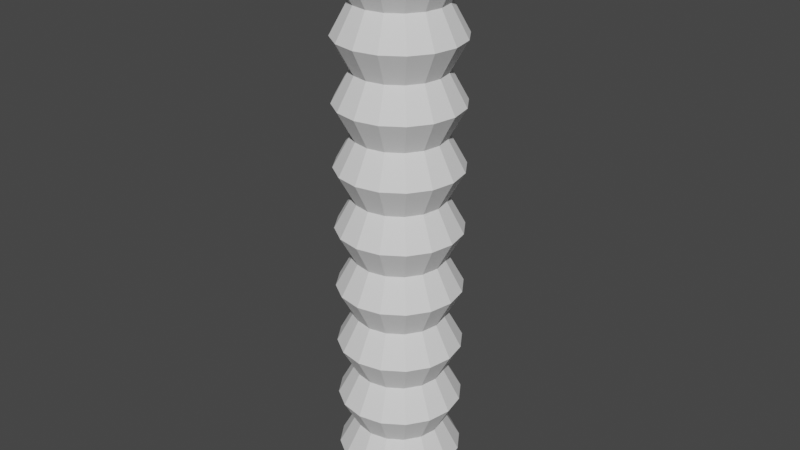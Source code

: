 # Source: piping_fuel.blend  (saved by Blender 3.1.7; exported with 4.5.12 LTS)
import bpy
from mathutils import Matrix  # noqa: F401  (used for matrix-valued properties, if any)

bpy.ops.wm.read_factory_settings(use_empty=True)
scene = bpy.context.scene
scene.name = 'Scene'

# ---- collections
col_collection = bpy.data.collections.new('Collection'); scene.collection.children.link(col_collection)

# ---- world
world_world = bpy.data.worlds.new('World'); scene.world = world_world
world_world.use_nodes = True; world_world.node_tree.nodes.clear()
_N = world_world.node_tree.nodes; _L = world_world.node_tree.links
n0 = _N.new('ShaderNodeOutputWorld'); n0.name = 'World Output'; n0.location = (300, 300)
n1 = _N.new('ShaderNodeBackground'); n1.name = 'Background'; n1.location = (10, 300)
n1.inputs[0].default_value = (0.05088, 0.05088, 0.05088, 1.0)
_L.new(n1.outputs[0], n0.inputs[0])
n0.is_active_output = True
world_world.color = (0.05088, 0.05088, 0.05088)
world_world.use_sun_shadow = False
world_world.sun_shadow_jitter_overblur = 0.0

# ---- meshes
me_cylinder = bpy.data.meshes.new('Cylinder')
me_cylinder.from_pydata([(0.0, 1.0, -5.0), (0.0, 1.0, 5.0), (0.3827, 0.9239, -5.0), (0.3827, 0.9239, 5.0), (0.7071, 0.7071, -5.0), (0.7071, 0.7071, 5.0), (0.9239, 0.3827, -5.0), (0.9239, 0.3827, 5.0), (1.0, -4.371e-08, -5.0), (1.0, -4.371e-08, 5.0), (0.9239, -0.3827, -5.0), (0.9239, -0.3827, 5.0), (0.7071, -0.7071, -5.0), (0.7071, -0.7071, 5.0), (0.3827, -0.9239, -5.0), (0.3827, -0.9239, 5.0), (-8.742e-08, -1.0, -5.0), (-8.742e-08, -1.0, 5.0), (-0.3827, -0.9239, -5.0), (-0.3827, -0.9239, 5.0), (-0.7071, -0.7071, -5.0), (-0.7071, -0.7071, 5.0), (-0.9239, -0.3827, -5.0), (-0.9239, -0.3827, 5.0), (-1.0, 1.192e-08, -5.0), (-1.0, 1.192e-08, 5.0), (-0.9239, 0.3827, -5.0), (-0.9239, 0.3827, 5.0), (-0.7071, 0.7071, -5.0), (-0.7071, 0.7071, 5.0), (-0.3827, 0.9239, -5.0), (-0.3827, 0.9239, 5.0), (4.272e-08, 0.7281, -4.5), (0.0, 1.0, -4.0), (4.272e-08, 0.7281, -3.5), (0.0, 1.0, -3.0), (4.272e-08, 0.7281, -2.5), (0.0, 1.0, -2.0), (4.272e-08, 0.7281, -1.5), (0.0, 1.0, -1.0), (4.272e-08, 0.7281, -0.5), (0.0, 1.0, 0.0), (4.272e-08, 0.7281, 0.5), (0.0, 1.0, 1.0), (4.272e-08, 0.7281, 1.5), (0.0, 1.0, 2.0), (4.272e-08, 0.7281, 2.5), (0.0, 1.0, 3.0), (4.272e-08, 0.7281, 3.5), (0.0, 1.0, 4.0), (4.272e-08, 0.7281, 4.5), (0.2786, 0.6727, 4.5), (0.3827, 0.9239, 4.0), (0.2786, 0.6727, 3.5), (0.3827, 0.9239, 3.0), (0.2786, 0.6727, 2.5), (0.3827, 0.9239, 2.0), (0.2786, 0.6727, 1.5), (0.3827, 0.9239, 1.0), (0.2786, 0.6727, 0.5), (0.3827, 0.9239, 0.0), (0.2786, 0.6727, -0.5), (0.3827, 0.9239, -1.0), (0.2786, 0.6727, -1.5), (0.3827, 0.9239, -2.0), (0.2786, 0.6727, -2.5), (0.3827, 0.9239, -3.0), (0.2786, 0.6727, -3.5), (0.3827, 0.9239, -4.0), (0.2786, 0.6727, -4.5), (0.5149, 0.5149, 4.5), (0.7071, 0.7071, 4.0), (0.5149, 0.5149, 3.5), (0.7071, 0.7071, 3.0), (0.5149, 0.5149, 2.5), (0.7071, 0.7071, 2.0), (0.5149, 0.5149, 1.5), (0.7071, 0.7071, 1.0), (0.5149, 0.5149, 0.5), (0.7071, 0.7071, 0.0), (0.5149, 0.5149, -0.5), (0.7071, 0.7071, -1.0), (0.5149, 0.5149, -1.5), (0.7071, 0.7071, -2.0), (0.5149, 0.5149, -2.5), (0.7071, 0.7071, -3.0), (0.5149, 0.5149, -3.5), (0.7071, 0.7071, -4.0), (0.5149, 0.5149, -4.5), (0.6727, 0.2786, 4.5), (0.9239, 0.3827, 4.0), (0.6727, 0.2786, 3.5), (0.9239, 0.3827, 3.0), (0.6727, 0.2786, 2.5), (0.9239, 0.3827, 2.0), (0.6727, 0.2786, 1.5), (0.9239, 0.3827, 1.0), (0.6727, 0.2786, 0.5), (0.9239, 0.3827, 0.0), (0.6727, 0.2786, -0.5), (0.9239, 0.3827, -1.0), (0.6727, 0.2786, -1.5), (0.9239, 0.3827, -2.0), (0.6727, 0.2786, -2.5), (0.9239, 0.3827, -3.0), (0.6727, 0.2786, -3.5), (0.9239, 0.3827, -4.0), (0.6727, 0.2786, -4.5), (0.7281, -1.475e-08, 4.5), (1.0, -4.371e-08, 4.0), (0.7281, -1.475e-08, 3.5), (1.0, -4.371e-08, 3.0), (0.7281, -1.475e-08, 2.5), (1.0, -4.371e-08, 2.0), (0.7281, -1.475e-08, 1.5), (1.0, -4.371e-08, 1.0), (0.7281, -1.475e-08, 0.5), (1.0, -4.371e-08, 0.0), (0.7281, -1.475e-08, -0.5), (1.0, -4.371e-08, -1.0), (0.7281, -1.475e-08, -1.5), (1.0, -4.371e-08, -2.0), (0.7281, -1.475e-08, -2.5), (1.0, -4.371e-08, -3.0), (0.7281, -1.475e-08, -3.5), (1.0, -4.371e-08, -4.0), (0.7281, -1.475e-08, -4.5), (0.6727, -0.2786, 4.5), (0.9239, -0.3827, 4.0), (0.6727, -0.2786, 3.5), (0.9239, -0.3827, 3.0), (0.6727, -0.2786, 2.5), (0.9239, -0.3827, 2.0), (0.6727, -0.2786, 1.5), (0.9239, -0.3827, 1.0), (0.6727, -0.2786, 0.5), (0.9239, -0.3827, 0.0), (0.6727, -0.2786, -0.5), (0.9239, -0.3827, -1.0), (0.6727, -0.2786, -1.5), (0.9239, -0.3827, -2.0), (0.6727, -0.2786, -2.5), (0.9239, -0.3827, -3.0), (0.6727, -0.2786, -3.5), (0.9239, -0.3827, -4.0), (0.6727, -0.2786, -4.5), (0.5149, -0.5149, 4.5), (0.7071, -0.7071, 4.0), (0.5149, -0.5149, 3.5), (0.7071, -0.7071, 3.0), (0.5149, -0.5149, 2.5), (0.7071, -0.7071, 2.0), (0.5149, -0.5149, 1.5), (0.7071, -0.7071, 1.0), (0.5149, -0.5149, 0.5), (0.7071, -0.7071, 0.0), (0.5149, -0.5149, -0.5), (0.7071, -0.7071, -1.0), (0.5149, -0.5149, -1.5), (0.7071, -0.7071, -2.0), (0.5149, -0.5149, -2.5), (0.7071, -0.7071, -3.0), (0.5149, -0.5149, -3.5), (0.7071, -0.7071, -4.0), (0.5149, -0.5149, -4.5), (0.2786, -0.6727, 4.5), (0.3827, -0.9239, 4.0), (0.2786, -0.6727, 3.5), (0.3827, -0.9239, 3.0), (0.2786, -0.6727, 2.5), (0.3827, -0.9239, 2.0), (0.2786, -0.6727, 1.5), (0.3827, -0.9239, 1.0), (0.2786, -0.6727, 0.5), (0.3827, -0.9239, 0.0), (0.2786, -0.6727, -0.5), (0.3827, -0.9239, -1.0), (0.2786, -0.6727, -1.5), (0.3827, -0.9239, -2.0), (0.2786, -0.6727, -2.5), (0.3827, -0.9239, -3.0), (0.2786, -0.6727, -3.5), (0.3827, -0.9239, -4.0), (0.2786, -0.6727, -4.5), (-2.093e-08, -0.7281, 4.5), (-8.742e-08, -1.0, 4.0), (-2.093e-08, -0.7281, 3.5), (-8.742e-08, -1.0, 3.0), (-2.093e-08, -0.7281, 2.5), (-8.742e-08, -1.0, 2.0), (-2.093e-08, -0.7281, 1.5), (-8.742e-08, -1.0, 1.0), (-2.093e-08, -0.7281, 0.5), (-8.742e-08, -1.0, 0.0), (-2.093e-08, -0.7281, -0.5), (-8.742e-08, -1.0, -1.0), (-2.093e-08, -0.7281, -1.5), (-8.742e-08, -1.0, -2.0), (-2.093e-08, -0.7281, -2.5), (-8.742e-08, -1.0, -3.0), (-2.093e-08, -0.7281, -3.5), (-8.742e-08, -1.0, -4.0), (-2.093e-08, -0.7281, -4.5), (-0.2786, -0.6727, 4.5), (-0.3827, -0.9239, 4.0), (-0.2786, -0.6727, 3.5), (-0.3827, -0.9239, 3.0), (-0.2786, -0.6727, 2.5), (-0.3827, -0.9239, 2.0), (-0.2786, -0.6727, 1.5), (-0.3827, -0.9239, 1.0), (-0.2786, -0.6727, 0.5), (-0.3827, -0.9239, 0.0), (-0.2786, -0.6727, -0.5), (-0.3827, -0.9239, -1.0), (-0.2786, -0.6727, -1.5), (-0.3827, -0.9239, -2.0), (-0.2786, -0.6727, -2.5), (-0.3827, -0.9239, -3.0), (-0.2786, -0.6727, -3.5), (-0.3827, -0.9239, -4.0), (-0.2786, -0.6727, -4.5), (-0.5149, -0.5149, 4.5), (-0.7071, -0.7071, 4.0), (-0.5149, -0.5149, 3.5), (-0.7071, -0.7071, 3.0), (-0.5149, -0.5149, 2.5), (-0.7071, -0.7071, 2.0), (-0.5149, -0.5149, 1.5), (-0.7071, -0.7071, 1.0), (-0.5149, -0.5149, 0.5), (-0.7071, -0.7071, 0.0), (-0.5149, -0.5149, -0.5), (-0.7071, -0.7071, -1.0), (-0.5149, -0.5149, -1.5), (-0.7071, -0.7071, -2.0), (-0.5149, -0.5149, -2.5), (-0.7071, -0.7071, -3.0), (-0.5149, -0.5149, -3.5), (-0.7071, -0.7071, -4.0), (-0.5149, -0.5149, -4.5), (-0.6727, -0.2786, 4.5), (-0.9239, -0.3827, 4.0), (-0.6727, -0.2786, 3.5), (-0.9239, -0.3827, 3.0), (-0.6727, -0.2786, 2.5), (-0.9239, -0.3827, 2.0), (-0.6727, -0.2786, 1.5), (-0.9239, -0.3827, 1.0), (-0.6727, -0.2786, 0.5), (-0.9239, -0.3827, 0.0), (-0.6727, -0.2786, -0.5), (-0.9239, -0.3827, -1.0), (-0.6727, -0.2786, -1.5), (-0.9239, -0.3827, -2.0), (-0.6727, -0.2786, -2.5), (-0.9239, -0.3827, -3.0), (-0.6727, -0.2786, -3.5), (-0.9239, -0.3827, -4.0), (-0.6727, -0.2786, -4.5), (-0.7281, 2.575e-08, 4.5), (-1.0, 1.192e-08, 4.0), (-0.7281, 2.575e-08, 3.5), (-1.0, 1.192e-08, 3.0), (-0.7281, 2.575e-08, 2.5), (-1.0, 1.192e-08, 2.0), (-0.7281, 2.575e-08, 1.5), (-1.0, 1.192e-08, 1.0), (-0.7281, 2.575e-08, 0.5), (-1.0, 1.192e-08, 0.0), (-0.7281, 2.575e-08, -0.5), (-1.0, 1.192e-08, -1.0), (-0.7281, 2.575e-08, -1.5), (-1.0, 1.192e-08, -2.0), (-0.7281, 2.575e-08, -2.5), (-1.0, 1.192e-08, -3.0), (-0.7281, 2.575e-08, -3.5), (-1.0, 1.192e-08, -4.0), (-0.7281, 2.575e-08, -4.5), (-0.6727, 0.2786, 4.5), (-0.9239, 0.3827, 4.0), (-0.6727, 0.2786, 3.5), (-0.9239, 0.3827, 3.0), (-0.6727, 0.2786, 2.5), (-0.9239, 0.3827, 2.0), (-0.6727, 0.2786, 1.5), (-0.9239, 0.3827, 1.0), (-0.6727, 0.2786, 0.5), (-0.9239, 0.3827, 0.0), (-0.6727, 0.2786, -0.5), (-0.9239, 0.3827, -1.0), (-0.6727, 0.2786, -1.5), (-0.9239, 0.3827, -2.0), (-0.6727, 0.2786, -2.5), (-0.9239, 0.3827, -3.0), (-0.6727, 0.2786, -3.5), (-0.9239, 0.3827, -4.0), (-0.6727, 0.2786, -4.5), (-0.5149, 0.5149, 4.5), (-0.7071, 0.7071, 4.0), (-0.5149, 0.5149, 3.5), (-0.7071, 0.7071, 3.0), (-0.5149, 0.5149, 2.5), (-0.7071, 0.7071, 2.0), (-0.5149, 0.5149, 1.5), (-0.7071, 0.7071, 1.0), (-0.5149, 0.5149, 0.5), (-0.7071, 0.7071, 0.0), (-0.5149, 0.5149, -0.5), (-0.7071, 0.7071, -1.0), (-0.5149, 0.5149, -1.5), (-0.7071, 0.7071, -2.0), (-0.5149, 0.5149, -2.5), (-0.7071, 0.7071, -3.0), (-0.5149, 0.5149, -3.5), (-0.7071, 0.7071, -4.0), (-0.5149, 0.5149, -4.5), (-0.2786, 0.6727, 4.5), (-0.3827, 0.9239, 4.0), (-0.2786, 0.6727, 3.5), (-0.3827, 0.9239, 3.0), (-0.2786, 0.6727, 2.5), (-0.3827, 0.9239, 2.0), (-0.2786, 0.6727, 1.5), (-0.3827, 0.9239, 1.0), (-0.2786, 0.6727, 0.5), (-0.3827, 0.9239, 0.0), (-0.2786, 0.6727, -0.5), (-0.3827, 0.9239, -1.0), (-0.2786, 0.6727, -1.5), (-0.3827, 0.9239, -2.0), (-0.2786, 0.6727, -2.5), (-0.3827, 0.9239, -3.0), (-0.2786, 0.6727, -3.5), (-0.3827, 0.9239, -4.0), (-0.2786, 0.6727, -4.5)], [], [(50, 1, 3, 51), (51, 3, 5, 70), (70, 5, 7, 89), (89, 7, 9, 108), (108, 9, 11, 127), (127, 11, 13, 146), (146, 13, 15, 165), (165, 15, 17, 184), (184, 17, 19, 203), (203, 19, 21, 222), (222, 21, 23, 241), (241, 23, 25, 260), (260, 25, 27, 279), (279, 27, 29, 298), (3, 1, 31, 29, 27, 25, 23, 21, 19, 17, 15, 13, 11, 9, 7, 5), (298, 29, 31, 317), (317, 31, 1, 50), (0, 2, 4, 6, 8, 10, 12, 14, 16, 18, 20, 22, 24, 26, 28, 30), (30, 335, 32, 0), (335, 334, 33, 32), (334, 333, 34, 33), (333, 332, 35, 34), (332, 331, 36, 35), (331, 330, 37, 36), (330, 329, 38, 37), (329, 328, 39, 38), (328, 327, 40, 39), (327, 326, 41, 40), (326, 325, 42, 41), (325, 324, 43, 42), (324, 323, 44, 43), (323, 322, 45, 44), (322, 321, 46, 45), (321, 320, 47, 46), (320, 319, 48, 47), (319, 318, 49, 48), (318, 317, 50, 49), (28, 316, 335, 30), (316, 315, 334, 335), (315, 314, 333, 334), (314, 313, 332, 333), (313, 312, 331, 332), (312, 311, 330, 331), (311, 310, 329, 330), (310, 309, 328, 329), (309, 308, 327, 328), (308, 307, 326, 327), (307, 306, 325, 326), (306, 305, 324, 325), (305, 304, 323, 324), (304, 303, 322, 323), (303, 302, 321, 322), (302, 301, 320, 321), (301, 300, 319, 320), (300, 299, 318, 319), (299, 298, 317, 318), (26, 297, 316, 28), (297, 296, 315, 316), (296, 295, 314, 315), (295, 294, 313, 314), (294, 293, 312, 313), (293, 292, 311, 312), (292, 291, 310, 311), (291, 290, 309, 310), (290, 289, 308, 309), (289, 288, 307, 308), (288, 287, 306, 307), (287, 286, 305, 306), (286, 285, 304, 305), (285, 284, 303, 304), (284, 283, 302, 303), (283, 282, 301, 302), (282, 281, 300, 301), (281, 280, 299, 300), (280, 279, 298, 299), (24, 278, 297, 26), (278, 277, 296, 297), (277, 276, 295, 296), (276, 275, 294, 295), (275, 274, 293, 294), (274, 273, 292, 293), (273, 272, 291, 292), (272, 271, 290, 291), (271, 270, 289, 290), (270, 269, 288, 289), (269, 268, 287, 288), (268, 267, 286, 287), (267, 266, 285, 286), (266, 265, 284, 285), (265, 264, 283, 284), (264, 263, 282, 283), (263, 262, 281, 282), (262, 261, 280, 281), (261, 260, 279, 280), (22, 259, 278, 24), (259, 258, 277, 278), (258, 257, 276, 277), (257, 256, 275, 276), (256, 255, 274, 275), (255, 254, 273, 274), (254, 253, 272, 273), (253, 252, 271, 272), (252, 251, 270, 271), (251, 250, 269, 270), (250, 249, 268, 269), (249, 248, 267, 268), (248, 247, 266, 267), (247, 246, 265, 266), (246, 245, 264, 265), (245, 244, 263, 264), (244, 243, 262, 263), (243, 242, 261, 262), (242, 241, 260, 261), (20, 240, 259, 22), (240, 239, 258, 259), (239, 238, 257, 258), (238, 237, 256, 257), (237, 236, 255, 256), (236, 235, 254, 255), (235, 234, 253, 254), (234, 233, 252, 253), (233, 232, 251, 252), (232, 231, 250, 251), (231, 230, 249, 250), (230, 229, 248, 249), (229, 228, 247, 248), (228, 227, 246, 247), (227, 226, 245, 246), (226, 225, 244, 245), (225, 224, 243, 244), (224, 223, 242, 243), (223, 222, 241, 242), (18, 221, 240, 20), (221, 220, 239, 240), (220, 219, 238, 239), (219, 218, 237, 238), (218, 217, 236, 237), (217, 216, 235, 236), (216, 215, 234, 235), (215, 214, 233, 234), (214, 213, 232, 233), (213, 212, 231, 232), (212, 211, 230, 231), (211, 210, 229, 230), (210, 209, 228, 229), (209, 208, 227, 228), (208, 207, 226, 227), (207, 206, 225, 226), (206, 205, 224, 225), (205, 204, 223, 224), (204, 203, 222, 223), (16, 202, 221, 18), (202, 201, 220, 221), (201, 200, 219, 220), (200, 199, 218, 219), (199, 198, 217, 218), (198, 197, 216, 217), (197, 196, 215, 216), (196, 195, 214, 215), (195, 194, 213, 214), (194, 193, 212, 213), (193, 192, 211, 212), (192, 191, 210, 211), (191, 190, 209, 210), (190, 189, 208, 209), (189, 188, 207, 208), (188, 187, 206, 207), (187, 186, 205, 206), (186, 185, 204, 205), (185, 184, 203, 204), (14, 183, 202, 16), (183, 182, 201, 202), (182, 181, 200, 201), (181, 180, 199, 200), (180, 179, 198, 199), (179, 178, 197, 198), (178, 177, 196, 197), (177, 176, 195, 196), (176, 175, 194, 195), (175, 174, 193, 194), (174, 173, 192, 193), (173, 172, 191, 192), (172, 171, 190, 191), (171, 170, 189, 190), (170, 169, 188, 189), (169, 168, 187, 188), (168, 167, 186, 187), (167, 166, 185, 186), (166, 165, 184, 185), (12, 164, 183, 14), (164, 163, 182, 183), (163, 162, 181, 182), (162, 161, 180, 181), (161, 160, 179, 180), (160, 159, 178, 179), (159, 158, 177, 178), (158, 157, 176, 177), (157, 156, 175, 176), (156, 155, 174, 175), (155, 154, 173, 174), (154, 153, 172, 173), (153, 152, 171, 172), (152, 151, 170, 171), (151, 150, 169, 170), (150, 149, 168, 169), (149, 148, 167, 168), (148, 147, 166, 167), (147, 146, 165, 166), (10, 145, 164, 12), (145, 144, 163, 164), (144, 143, 162, 163), (143, 142, 161, 162), (142, 141, 160, 161), (141, 140, 159, 160), (140, 139, 158, 159), (139, 138, 157, 158), (138, 137, 156, 157), (137, 136, 155, 156), (136, 135, 154, 155), (135, 134, 153, 154), (134, 133, 152, 153), (133, 132, 151, 152), (132, 131, 150, 151), (131, 130, 149, 150), (130, 129, 148, 149), (129, 128, 147, 148), (128, 127, 146, 147), (8, 126, 145, 10), (126, 125, 144, 145), (125, 124, 143, 144), (124, 123, 142, 143), (123, 122, 141, 142), (122, 121, 140, 141), (121, 120, 139, 140), (120, 119, 138, 139), (119, 118, 137, 138), (118, 117, 136, 137), (117, 116, 135, 136), (116, 115, 134, 135), (115, 114, 133, 134), (114, 113, 132, 133), (113, 112, 131, 132), (112, 111, 130, 131), (111, 110, 129, 130), (110, 109, 128, 129), (109, 108, 127, 128), (6, 107, 126, 8), (107, 106, 125, 126), (106, 105, 124, 125), (105, 104, 123, 124), (104, 103, 122, 123), (103, 102, 121, 122), (102, 101, 120, 121), (101, 100, 119, 120), (100, 99, 118, 119), (99, 98, 117, 118), (98, 97, 116, 117), (97, 96, 115, 116), (96, 95, 114, 115), (95, 94, 113, 114), (94, 93, 112, 113), (93, 92, 111, 112), (92, 91, 110, 111), (91, 90, 109, 110), (90, 89, 108, 109), (4, 88, 107, 6), (88, 87, 106, 107), (87, 86, 105, 106), (86, 85, 104, 105), (85, 84, 103, 104), (84, 83, 102, 103), (83, 82, 101, 102), (82, 81, 100, 101), (81, 80, 99, 100), (80, 79, 98, 99), (79, 78, 97, 98), (78, 77, 96, 97), (77, 76, 95, 96), (76, 75, 94, 95), (75, 74, 93, 94), (74, 73, 92, 93), (73, 72, 91, 92), (72, 71, 90, 91), (71, 70, 89, 90), (2, 69, 88, 4), (69, 68, 87, 88), (68, 67, 86, 87), (67, 66, 85, 86), (66, 65, 84, 85), (65, 64, 83, 84), (64, 63, 82, 83), (63, 62, 81, 82), (62, 61, 80, 81), (61, 60, 79, 80), (60, 59, 78, 79), (59, 58, 77, 78), (58, 57, 76, 77), (57, 56, 75, 76), (56, 55, 74, 75), (55, 54, 73, 74), (54, 53, 72, 73), (53, 52, 71, 72), (52, 51, 70, 71), (0, 32, 69, 2), (32, 33, 68, 69), (33, 34, 67, 68), (34, 35, 66, 67), (35, 36, 65, 66), (36, 37, 64, 65), (37, 38, 63, 64), (38, 39, 62, 63), (39, 40, 61, 62), (40, 41, 60, 61), (41, 42, 59, 60), (42, 43, 58, 59), (43, 44, 57, 58), (44, 45, 56, 57), (45, 46, 55, 56), (46, 47, 54, 55), (47, 48, 53, 54), (48, 49, 52, 53), (49, 50, 51, 52)])
_uv = me_cylinder.uv_layers.new(name='UVMap')
_uv.uv.foreach_set('vector', [1.0, 0.975, 1.0, 1.0, 0.9375, 1.0, 0.9375, 0.975, 0.9375, 0.975, 0.9375, 1.0, 0.875, 1.0, 0.875, 0.975, 0.875, 0.975, 0.875, 1.0, 0.8125, 1.0, 0.8125, 0.975, 0.8125, 0.975, 0.8125, 1.0, 0.75, 1.0, 0.75, 0.975, 0.75, 0.975, 0.75, 1.0, 0.6875, 1.0, 0.6875, 0.975, 0.6875, 0.975, 0.6875, 1.0, 0.625, 1.0, 0.625, 0.975, 0.625, 0.975, 0.625, 1.0, 0.5625, 1.0, 0.5625, 0.975, 0.5625, 0.975, 0.5625, 1.0, 0.5, 1.0, 0.5, 0.975, 0.5, 0.975, 0.5, 1.0, 0.4375, 1.0, 0.4375, 0.975, 0.4375, 0.975, 0.4375, 1.0, 0.375, 1.0, 0.375, 0.975, 0.375, 0.975, 0.375, 1.0, 0.3125, 1.0, 0.3125, 0.975, 0.3125, 0.975, 0.3125, 1.0, 0.25, 1.0, 0.25, 0.975, 0.25, 0.975, 0.25, 1.0, 0.1875, 1.0, 0.1875, 0.975, 0.1875, 0.975, 0.1875, 1.0, 0.125, 1.0, 0.125, 0.975, 0.3418, 0.4717, 0.25, 0.49, 0.1582, 0.4717, 0.08029, 0.4197, 0.02827, 0.3418, 0.01, 0.25, 0.02827, 0.1582, 0.08029, 0.08029, 0.1582, 0.02827, 0.25, 0.01, 0.3418, 0.02827, 0.4197, 0.08029, 0.4717, 0.1582, 0.49, 0.25, 0.4717, 0.3418, 0.4197, 0.4197, 0.125, 0.975, 0.125, 1.0, 0.0625, 1.0, 0.0625, 0.975, 0.0625, 0.975, 0.0625, 1.0, 0.0, 1.0, 0.0, 0.975, 0.75, 0.49, 0.8418, 0.4717, 0.9197, 0.4197, 0.9717, 0.3418, 0.99, 0.25, 0.9717, 0.1582, 0.9197, 0.08029, 0.8418, 0.02827, 0.75, 0.01, 0.6582, 0.02827, 0.5803, 0.08029, 0.5283, 0.1582, 0.51, 0.25, 0.5283, 0.3418, 0.5803, 0.4197, 0.6582, 0.4717, 0.0625, 0.5, 0.0625, 0.525, 0.0, 0.525, 0.0, 0.5, 0.0625, 0.525, 0.0625, 0.55, 0.0, 0.55, 0.0, 0.525, 0.0625, 0.55, 0.0625, 0.575, 0.0, 0.575, 0.0, 0.55, 0.0625, 0.575, 0.0625, 0.6, 0.0, 0.6, 0.0, 0.575, 0.0625, 0.6, 0.0625, 0.625, 0.0, 0.625, 0.0, 0.6, 0.0625, 0.625, 0.0625, 0.65, 0.0, 0.65, 0.0, 0.625, 0.0625, 0.65, 0.0625, 0.675, 0.0, 0.675, 0.0, 0.65, 0.0625, 0.675, 0.0625, 0.7, 0.0, 0.7, 0.0, 0.675, 0.0625, 0.7, 0.0625, 0.725, 0.0, 0.725, 0.0, 0.7, 0.0625, 0.725, 0.0625, 0.75, 0.0, 0.75, 0.0, 0.725, 0.0625, 0.75, 0.0625, 0.775, 0.0, 0.775, 0.0, 0.75, 0.0625, 0.775, 0.0625, 0.8, 0.0, 0.8, 0.0, 0.775, 0.0625, 0.8, 0.0625, 0.825, 0.0, 0.825, 0.0, 0.8, 0.0625, 0.825, 0.0625, 0.85, 0.0, 0.85, 0.0, 0.825, 0.0625, 0.85, 0.0625, 0.875, 0.0, 0.875, 0.0, 0.85, 0.0625, 0.875, 0.0625, 0.9, 0.0, 0.9, 0.0, 0.875, 0.0625, 0.9, 0.0625, 0.925, 0.0, 0.925, 0.0, 0.9, 0.0625, 0.925, 0.0625, 0.95, 0.0, 0.95, 0.0, 0.925, 0.0625, 0.95, 0.0625, 0.975, 0.0, 0.975, 0.0, 0.95, 0.125, 0.5, 0.125, 0.525, 0.0625, 0.525, 0.0625, 0.5, 0.125, 0.525, 0.125, 0.55, 0.0625, 0.55, 0.0625, 0.525, 0.125, 0.55, 0.125, 0.575, 0.0625, 0.575, 0.0625, 0.55, 0.125, 0.575, 0.125, 0.6, 0.0625, 0.6, 0.0625, 0.575, 0.125, 0.6, 0.125, 0.625, 0.0625, 0.625, 0.0625, 0.6, 0.125, 0.625, 0.125, 0.65, 0.0625, 0.65, 0.0625, 0.625, 0.125, 0.65, 0.125, 0.675, 0.0625, 0.675, 0.0625, 0.65, 0.125, 0.675, 0.125, 0.7, 0.0625, 0.7, 0.0625, 0.675, 0.125, 0.7, 0.125, 0.725, 0.0625, 0.725, 0.0625, 0.7, 0.125, 0.725, 0.125, 0.75, 0.0625, 0.75, 0.0625, 0.725, 0.125, 0.75, 0.125, 0.775, 0.0625, 0.775, 0.0625, 0.75, 0.125, 0.775, 0.125, 0.8, 0.0625, 0.8, 0.0625, 0.775, 0.125, 0.8, 0.125, 0.825, 0.0625, 0.825, 0.0625, 0.8, 0.125, 0.825, 0.125, 0.85, 0.0625, 0.85, 0.0625, 0.825, 0.125, 0.85, 0.125, 0.875, 0.0625, 0.875, 0.0625, 0.85, 0.125, 0.875, 0.125, 0.9, 0.0625, 0.9, 0.0625, 0.875, 0.125, 0.9, 0.125, 0.925, 0.0625, 0.925, 0.0625, 0.9, 0.125, 0.925, 0.125, 0.95, 0.0625, 0.95, 0.0625, 0.925, 0.125, 0.95, 0.125, 0.975, 0.0625, 0.975, 0.0625, 0.95, 0.1875, 0.5, 0.1875, 0.525, 0.125, 0.525, 0.125, 0.5, 0.1875, 0.525, 0.1875, 0.55, 0.125, 0.55, 0.125, 0.525, 0.1875, 0.55, 0.1875, 0.575, 0.125, 0.575, 0.125, 0.55, 0.1875, 0.575, 0.1875, 0.6, 0.125, 0.6, 0.125, 0.575, 0.1875, 0.6, 0.1875, 0.625, 0.125, 0.625, 0.125, 0.6, 0.1875, 0.625, 0.1875, 0.65, 0.125, 0.65, 0.125, 0.625, 0.1875, 0.65, 0.1875, 0.675, 0.125, 0.675, 0.125, 0.65, 0.1875, 0.675, 0.1875, 0.7, 0.125, 0.7, 0.125, 0.675, 0.1875, 0.7, 0.1875, 0.725, 0.125, 0.725, 0.125, 0.7, 0.1875, 0.725, 0.1875, 0.75, 0.125, 0.75, 0.125, 0.725, 0.1875, 0.75, 0.1875, 0.775, 0.125, 0.775, 0.125, 0.75, 0.1875, 0.775, 0.1875, 0.8, 0.125, 0.8, 0.125, 0.775, 0.1875, 0.8, 0.1875, 0.825, 0.125, 0.825, 0.125, 0.8, 0.1875, 0.825, 0.1875, 0.85, 0.125, 0.85, 0.125, 0.825, 0.1875, 0.85, 0.1875, 0.875, 0.125, 0.875, 0.125, 0.85, 0.1875, 0.875, 0.1875, 0.9, 0.125, 0.9, 0.125, 0.875, 0.1875, 0.9, 0.1875, 0.925, 0.125, 0.925, 0.125, 0.9, 0.1875, 0.925, 0.1875, 0.95, 0.125, 0.95, 0.125, 0.925, 0.1875, 0.95, 0.1875, 0.975, 0.125, 0.975, 0.125, 0.95, 0.25, 0.5, 0.25, 0.525, 0.1875, 0.525, 0.1875, 0.5, 0.25, 0.525, 0.25, 0.55, 0.1875, 0.55, 0.1875, 0.525, 0.25, 0.55, 0.25, 0.575, 0.1875, 0.575, 0.1875, 0.55, 0.25, 0.575, 0.25, 0.6, 0.1875, 0.6, 0.1875, 0.575, 0.25, 0.6, 0.25, 0.625, 0.1875, 0.625, 0.1875, 0.6, 0.25, 0.625, 0.25, 0.65, 0.1875, 0.65, 0.1875, 0.625, 0.25, 0.65, 0.25, 0.675, 0.1875, 0.675, 0.1875, 0.65, 0.25, 0.675, 0.25, 0.7, 0.1875, 0.7, 0.1875, 0.675, 0.25, 0.7, 0.25, 0.725, 0.1875, 0.725, 0.1875, 0.7, 0.25, 0.725, 0.25, 0.75, 0.1875, 0.75, 0.1875, 0.725, 0.25, 0.75, 0.25, 0.775, 0.1875, 0.775, 0.1875, 0.75, 0.25, 0.775, 0.25, 0.8, 0.1875, 0.8, 0.1875, 0.775, 0.25, 0.8, 0.25, 0.825, 0.1875, 0.825, 0.1875, 0.8, 0.25, 0.825, 0.25, 0.85, 0.1875, 0.85, 0.1875, 0.825, 0.25, 0.85, 0.25, 0.875, 0.1875, 0.875, 0.1875, 0.85, 0.25, 0.875, 0.25, 0.9, 0.1875, 0.9, 0.1875, 0.875, 0.25, 0.9, 0.25, 0.925, 0.1875, 0.925, 0.1875, 0.9, 0.25, 0.925, 0.25, 0.95, 0.1875, 0.95, 0.1875, 0.925, 0.25, 0.95, 0.25, 0.975, 0.1875, 0.975, 0.1875, 0.95, 0.3125, 0.5, 0.3125, 0.525, 0.25, 0.525, 0.25, 0.5, 0.3125, 0.525, 0.3125, 0.55, 0.25, 0.55, 0.25, 0.525, 0.3125, 0.55, 0.3125, 0.575, 0.25, 0.575, 0.25, 0.55, 0.3125, 0.575, 0.3125, 0.6, 0.25, 0.6, 0.25, 0.575, 0.3125, 0.6, 0.3125, 0.625, 0.25, 0.625, 0.25, 0.6, 0.3125, 0.625, 0.3125, 0.65, 0.25, 0.65, 0.25, 0.625, 0.3125, 0.65, 0.3125, 0.675, 0.25, 0.675, 0.25, 0.65, 0.3125, 0.675, 0.3125, 0.7, 0.25, 0.7, 0.25, 0.675, 0.3125, 0.7, 0.3125, 0.725, 0.25, 0.725, 0.25, 0.7, 0.3125, 0.725, 0.3125, 0.75, 0.25, 0.75, 0.25, 0.725, 0.3125, 0.75, 0.3125, 0.775, 0.25, 0.775, 0.25, 0.75, 0.3125, 0.775, 0.3125, 0.8, 0.25, 0.8, 0.25, 0.775, 0.3125, 0.8, 0.3125, 0.825, 0.25, 0.825, 0.25, 0.8, 0.3125, 0.825, 0.3125, 0.85, 0.25, 0.85, 0.25, 0.825, 0.3125, 0.85, 0.3125, 0.875, 0.25, 0.875, 0.25, 0.85, 0.3125, 0.875, 0.3125, 0.9, 0.25, 0.9, 0.25, 0.875, 0.3125, 0.9, 0.3125, 0.925, 0.25, 0.925, 0.25, 0.9, 0.3125, 0.925, 0.3125, 0.95, 0.25, 0.95, 0.25, 0.925, 0.3125, 0.95, 0.3125, 0.975, 0.25, 0.975, 0.25, 0.95, 0.375, 0.5, 0.375, 0.525, 0.3125, 0.525, 0.3125, 0.5, 0.375, 0.525, 0.375, 0.55, 0.3125, 0.55, 0.3125, 0.525, 0.375, 0.55, 0.375, 0.575, 0.3125, 0.575, 0.3125, 0.55, 0.375, 0.575, 0.375, 0.6, 0.3125, 0.6, 0.3125, 0.575, 0.375, 0.6, 0.375, 0.625, 0.3125, 0.625, 0.3125, 0.6, 0.375, 0.625, 0.375, 0.65, 0.3125, 0.65, 0.3125, 0.625, 0.375, 0.65, 0.375, 0.675, 0.3125, 0.675, 0.3125, 0.65, 0.375, 0.675, 0.375, 0.7, 0.3125, 0.7, 0.3125, 0.675, 0.375, 0.7, 0.375, 0.725, 0.3125, 0.725, 0.3125, 0.7, 0.375, 0.725, 0.375, 0.75, 0.3125, 0.75, 0.3125, 0.725, 0.375, 0.75, 0.375, 0.775, 0.3125, 0.775, 0.3125, 0.75, 0.375, 0.775, 0.375, 0.8, 0.3125, 0.8, 0.3125, 0.775, 0.375, 0.8, 0.375, 0.825, 0.3125, 0.825, 0.3125, 0.8, 0.375, 0.825, 0.375, 0.85, 0.3125, 0.85, 0.3125, 0.825, 0.375, 0.85, 0.375, 0.875, 0.3125, 0.875, 0.3125, 0.85, 0.375, 0.875, 0.375, 0.9, 0.3125, 0.9, 0.3125, 0.875, 0.375, 0.9, 0.375, 0.925, 0.3125, 0.925, 0.3125, 0.9, 0.375, 0.925, 0.375, 0.95, 0.3125, 0.95, 0.3125, 0.925, 0.375, 0.95, 0.375, 0.975, 0.3125, 0.975, 0.3125, 0.95, 0.4375, 0.5, 0.4375, 0.525, 0.375, 0.525, 0.375, 0.5, 0.4375, 0.525, 0.4375, 0.55, 0.375, 0.55, 0.375, 0.525, 0.4375, 0.55, 0.4375, 0.575, 0.375, 0.575, 0.375, 0.55, 0.4375, 0.575, 0.4375, 0.6, 0.375, 0.6, 0.375, 0.575, 0.4375, 0.6, 0.4375, 0.625, 0.375, 0.625, 0.375, 0.6, 0.4375, 0.625, 0.4375, 0.65, 0.375, 0.65, 0.375, 0.625, 0.4375, 0.65, 0.4375, 0.675, 0.375, 0.675, 0.375, 0.65, 0.4375, 0.675, 0.4375, 0.7, 0.375, 0.7, 0.375, 0.675, 0.4375, 0.7, 0.4375, 0.725, 0.375, 0.725, 0.375, 0.7, 0.4375, 0.725, 0.4375, 0.75, 0.375, 0.75, 0.375, 0.725, 0.4375, 0.75, 0.4375, 0.775, 0.375, 0.775, 0.375, 0.75, 0.4375, 0.775, 0.4375, 0.8, 0.375, 0.8, 0.375, 0.775, 0.4375, 0.8, 0.4375, 0.825, 0.375, 0.825, 0.375, 0.8, 0.4375, 0.825, 0.4375, 0.85, 0.375, 0.85, 0.375, 0.825, 0.4375, 0.85, 0.4375, 0.875, 0.375, 0.875, 0.375, 0.85, 0.4375, 0.875, 0.4375, 0.9, 0.375, 0.9, 0.375, 0.875, 0.4375, 0.9, 0.4375, 0.925, 0.375, 0.925, 0.375, 0.9, 0.4375, 0.925, 0.4375, 0.95, 0.375, 0.95, 0.375, 0.925, 0.4375, 0.95, 0.4375, 0.975, 0.375, 0.975, 0.375, 0.95, 0.5, 0.5, 0.5, 0.525, 0.4375, 0.525, 0.4375, 0.5, 0.5, 0.525, 0.5, 0.55, 0.4375, 0.55, 0.4375, 0.525, 0.5, 0.55, 0.5, 0.575, 0.4375, 0.575, 0.4375, 0.55, 0.5, 0.575, 0.5, 0.6, 0.4375, 0.6, 0.4375, 0.575, 0.5, 0.6, 0.5, 0.625, 0.4375, 0.625, 0.4375, 0.6, 0.5, 0.625, 0.5, 0.65, 0.4375, 0.65, 0.4375, 0.625, 0.5, 0.65, 0.5, 0.675, 0.4375, 0.675, 0.4375, 0.65, 0.5, 0.675, 0.5, 0.7, 0.4375, 0.7, 0.4375, 0.675, 0.5, 0.7, 0.5, 0.725, 0.4375, 0.725, 0.4375, 0.7, 0.5, 0.725, 0.5, 0.75, 0.4375, 0.75, 0.4375, 0.725, 0.5, 0.75, 0.5, 0.775, 0.4375, 0.775, 0.4375, 0.75, 0.5, 0.775, 0.5, 0.8, 0.4375, 0.8, 0.4375, 0.775, 0.5, 0.8, 0.5, 0.825, 0.4375, 0.825, 0.4375, 0.8, 0.5, 0.825, 0.5, 0.85, 0.4375, 0.85, 0.4375, 0.825, 0.5, 0.85, 0.5, 0.875, 0.4375, 0.875, 0.4375, 0.85, 0.5, 0.875, 0.5, 0.9, 0.4375, 0.9, 0.4375, 0.875, 0.5, 0.9, 0.5, 0.925, 0.4375, 0.925, 0.4375, 0.9, 0.5, 0.925, 0.5, 0.95, 0.4375, 0.95, 0.4375, 0.925, 0.5, 0.95, 0.5, 0.975, 0.4375, 0.975, 0.4375, 0.95, 0.5625, 0.5, 0.5625, 0.525, 0.5, 0.525, 0.5, 0.5, 0.5625, 0.525, 0.5625, 0.55, 0.5, 0.55, 0.5, 0.525, 0.5625, 0.55, 0.5625, 0.575, 0.5, 0.575, 0.5, 0.55, 0.5625, 0.575, 0.5625, 0.6, 0.5, 0.6, 0.5, 0.575, 0.5625, 0.6, 0.5625, 0.625, 0.5, 0.625, 0.5, 0.6, 0.5625, 0.625, 0.5625, 0.65, 0.5, 0.65, 0.5, 0.625, 0.5625, 0.65, 0.5625, 0.675, 0.5, 0.675, 0.5, 0.65, 0.5625, 0.675, 0.5625, 0.7, 0.5, 0.7, 0.5, 0.675, 0.5625, 0.7, 0.5625, 0.725, 0.5, 0.725, 0.5, 0.7, 0.5625, 0.725, 0.5625, 0.75, 0.5, 0.75, 0.5, 0.725, 0.5625, 0.75, 0.5625, 0.775, 0.5, 0.775, 0.5, 0.75, 0.5625, 0.775, 0.5625, 0.8, 0.5, 0.8, 0.5, 0.775, 0.5625, 0.8, 0.5625, 0.825, 0.5, 0.825, 0.5, 0.8, 0.5625, 0.825, 0.5625, 0.85, 0.5, 0.85, 0.5, 0.825, 0.5625, 0.85, 0.5625, 0.875, 0.5, 0.875, 0.5, 0.85, 0.5625, 0.875, 0.5625, 0.9, 0.5, 0.9, 0.5, 0.875, 0.5625, 0.9, 0.5625, 0.925, 0.5, 0.925, 0.5, 0.9, 0.5625, 0.925, 0.5625, 0.95, 0.5, 0.95, 0.5, 0.925, 0.5625, 0.95, 0.5625, 0.975, 0.5, 0.975, 0.5, 0.95, 0.625, 0.5, 0.625, 0.525, 0.5625, 0.525, 0.5625, 0.5, 0.625, 0.525, 0.625, 0.55, 0.5625, 0.55, 0.5625, 0.525, 0.625, 0.55, 0.625, 0.575, 0.5625, 0.575, 0.5625, 0.55, 0.625, 0.575, 0.625, 0.6, 0.5625, 0.6, 0.5625, 0.575, 0.625, 0.6, 0.625, 0.625, 0.5625, 0.625, 0.5625, 0.6, 0.625, 0.625, 0.625, 0.65, 0.5625, 0.65, 0.5625, 0.625, 0.625, 0.65, 0.625, 0.675, 0.5625, 0.675, 0.5625, 0.65, 0.625, 0.675, 0.625, 0.7, 0.5625, 0.7, 0.5625, 0.675, 0.625, 0.7, 0.625, 0.725, 0.5625, 0.725, 0.5625, 0.7, 0.625, 0.725, 0.625, 0.75, 0.5625, 0.75, 0.5625, 0.725, 0.625, 0.75, 0.625, 0.775, 0.5625, 0.775, 0.5625, 0.75, 0.625, 0.775, 0.625, 0.8, 0.5625, 0.8, 0.5625, 0.775, 0.625, 0.8, 0.625, 0.825, 0.5625, 0.825, 0.5625, 0.8, 0.625, 0.825, 0.625, 0.85, 0.5625, 0.85, 0.5625, 0.825, 0.625, 0.85, 0.625, 0.875, 0.5625, 0.875, 0.5625, 0.85, 0.625, 0.875, 0.625, 0.9, 0.5625, 0.9, 0.5625, 0.875, 0.625, 0.9, 0.625, 0.925, 0.5625, 0.925, 0.5625, 0.9, 0.625, 0.925, 0.625, 0.95, 0.5625, 0.95, 0.5625, 0.925, 0.625, 0.95, 0.625, 0.975, 0.5625, 0.975, 0.5625, 0.95, 0.6875, 0.5, 0.6875, 0.525, 0.625, 0.525, 0.625, 0.5, 0.6875, 0.525, 0.6875, 0.55, 0.625, 0.55, 0.625, 0.525, 0.6875, 0.55, 0.6875, 0.575, 0.625, 0.575, 0.625, 0.55, 0.6875, 0.575, 0.6875, 0.6, 0.625, 0.6, 0.625, 0.575, 0.6875, 0.6, 0.6875, 0.625, 0.625, 0.625, 0.625, 0.6, 0.6875, 0.625, 0.6875, 0.65, 0.625, 0.65, 0.625, 0.625, 0.6875, 0.65, 0.6875, 0.675, 0.625, 0.675, 0.625, 0.65, 0.6875, 0.675, 0.6875, 0.7, 0.625, 0.7, 0.625, 0.675, 0.6875, 0.7, 0.6875, 0.725, 0.625, 0.725, 0.625, 0.7, 0.6875, 0.725, 0.6875, 0.75, 0.625, 0.75, 0.625, 0.725, 0.6875, 0.75, 0.6875, 0.775, 0.625, 0.775, 0.625, 0.75, 0.6875, 0.775, 0.6875, 0.8, 0.625, 0.8, 0.625, 0.775, 0.6875, 0.8, 0.6875, 0.825, 0.625, 0.825, 0.625, 0.8, 0.6875, 0.825, 0.6875, 0.85, 0.625, 0.85, 0.625, 0.825, 0.6875, 0.85, 0.6875, 0.875, 0.625, 0.875, 0.625, 0.85, 0.6875, 0.875, 0.6875, 0.9, 0.625, 0.9, 0.625, 0.875, 0.6875, 0.9, 0.6875, 0.925, 0.625, 0.925, 0.625, 0.9, 0.6875, 0.925, 0.6875, 0.95, 0.625, 0.95, 0.625, 0.925, 0.6875, 0.95, 0.6875, 0.975, 0.625, 0.975, 0.625, 0.95, 0.75, 0.5, 0.75, 0.525, 0.6875, 0.525, 0.6875, 0.5, 0.75, 0.525, 0.75, 0.55, 0.6875, 0.55, 0.6875, 0.525, 0.75, 0.55, 0.75, 0.575, 0.6875, 0.575, 0.6875, 0.55, 0.75, 0.575, 0.75, 0.6, 0.6875, 0.6, 0.6875, 0.575, 0.75, 0.6, 0.75, 0.625, 0.6875, 0.625, 0.6875, 0.6, 0.75, 0.625, 0.75, 0.65, 0.6875, 0.65, 0.6875, 0.625, 0.75, 0.65, 0.75, 0.675, 0.6875, 0.675, 0.6875, 0.65, 0.75, 0.675, 0.75, 0.7, 0.6875, 0.7, 0.6875, 0.675, 0.75, 0.7, 0.75, 0.725, 0.6875, 0.725, 0.6875, 0.7, 0.75, 0.725, 0.75, 0.75, 0.6875, 0.75, 0.6875, 0.725, 0.75, 0.75, 0.75, 0.775, 0.6875, 0.775, 0.6875, 0.75, 0.75, 0.775, 0.75, 0.8, 0.6875, 0.8, 0.6875, 0.775, 0.75, 0.8, 0.75, 0.825, 0.6875, 0.825, 0.6875, 0.8, 0.75, 0.825, 0.75, 0.85, 0.6875, 0.85, 0.6875, 0.825, 0.75, 0.85, 0.75, 0.875, 0.6875, 0.875, 0.6875, 0.85, 0.75, 0.875, 0.75, 0.9, 0.6875, 0.9, 0.6875, 0.875, 0.75, 0.9, 0.75, 0.925, 0.6875, 0.925, 0.6875, 0.9, 0.75, 0.925, 0.75, 0.95, 0.6875, 0.95, 0.6875, 0.925, 0.75, 0.95, 0.75, 0.975, 0.6875, 0.975, 0.6875, 0.95, 0.8125, 0.5, 0.8125, 0.525, 0.75, 0.525, 0.75, 0.5, 0.8125, 0.525, 0.8125, 0.55, 0.75, 0.55, 0.75, 0.525, 0.8125, 0.55, 0.8125, 0.575, 0.75, 0.575, 0.75, 0.55, 0.8125, 0.575, 0.8125, 0.6, 0.75, 0.6, 0.75, 0.575, 0.8125, 0.6, 0.8125, 0.625, 0.75, 0.625, 0.75, 0.6, 0.8125, 0.625, 0.8125, 0.65, 0.75, 0.65, 0.75, 0.625, 0.8125, 0.65, 0.8125, 0.675, 0.75, 0.675, 0.75, 0.65, 0.8125, 0.675, 0.8125, 0.7, 0.75, 0.7, 0.75, 0.675, 0.8125, 0.7, 0.8125, 0.725, 0.75, 0.725, 0.75, 0.7, 0.8125, 0.725, 0.8125, 0.75, 0.75, 0.75, 0.75, 0.725, 0.8125, 0.75, 0.8125, 0.775, 0.75, 0.775, 0.75, 0.75, 0.8125, 0.775, 0.8125, 0.8, 0.75, 0.8, 0.75, 0.775, 0.8125, 0.8, 0.8125, 0.825, 0.75, 0.825, 0.75, 0.8, 0.8125, 0.825, 0.8125, 0.85, 0.75, 0.85, 0.75, 0.825, 0.8125, 0.85, 0.8125, 0.875, 0.75, 0.875, 0.75, 0.85, 0.8125, 0.875, 0.8125, 0.9, 0.75, 0.9, 0.75, 0.875, 0.8125, 0.9, 0.8125, 0.925, 0.75, 0.925, 0.75, 0.9, 0.8125, 0.925, 0.8125, 0.95, 0.75, 0.95, 0.75, 0.925, 0.8125, 0.95, 0.8125, 0.975, 0.75, 0.975, 0.75, 0.95, 0.875, 0.5, 0.875, 0.525, 0.8125, 0.525, 0.8125, 0.5, 0.875, 0.525, 0.875, 0.55, 0.8125, 0.55, 0.8125, 0.525, 0.875, 0.55, 0.875, 0.575, 0.8125, 0.575, 0.8125, 0.55, 0.875, 0.575, 0.875, 0.6, 0.8125, 0.6, 0.8125, 0.575, 0.875, 0.6, 0.875, 0.625, 0.8125, 0.625, 0.8125, 0.6, 0.875, 0.625, 0.875, 0.65, 0.8125, 0.65, 0.8125, 0.625, 0.875, 0.65, 0.875, 0.675, 0.8125, 0.675, 0.8125, 0.65, 0.875, 0.675, 0.875, 0.7, 0.8125, 0.7, 0.8125, 0.675, 0.875, 0.7, 0.875, 0.725, 0.8125, 0.725, 0.8125, 0.7, 0.875, 0.725, 0.875, 0.75, 0.8125, 0.75, 0.8125, 0.725, 0.875, 0.75, 0.875, 0.775, 0.8125, 0.775, 0.8125, 0.75, 0.875, 0.775, 0.875, 0.8, 0.8125, 0.8, 0.8125, 0.775, 0.875, 0.8, 0.875, 0.825, 0.8125, 0.825, 0.8125, 0.8, 0.875, 0.825, 0.875, 0.85, 0.8125, 0.85, 0.8125, 0.825, 0.875, 0.85, 0.875, 0.875, 0.8125, 0.875, 0.8125, 0.85, 0.875, 0.875, 0.875, 0.9, 0.8125, 0.9, 0.8125, 0.875, 0.875, 0.9, 0.875, 0.925, 0.8125, 0.925, 0.8125, 0.9, 0.875, 0.925, 0.875, 0.95, 0.8125, 0.95, 0.8125, 0.925, 0.875, 0.95, 0.875, 0.975, 0.8125, 0.975, 0.8125, 0.95, 0.9375, 0.5, 0.9375, 0.525, 0.875, 0.525, 0.875, 0.5, 0.9375, 0.525, 0.9375, 0.55, 0.875, 0.55, 0.875, 0.525, 0.9375, 0.55, 0.9375, 0.575, 0.875, 0.575, 0.875, 0.55, 0.9375, 0.575, 0.9375, 0.6, 0.875, 0.6, 0.875, 0.575, 0.9375, 0.6, 0.9375, 0.625, 0.875, 0.625, 0.875, 0.6, 0.9375, 0.625, 0.9375, 0.65, 0.875, 0.65, 0.875, 0.625, 0.9375, 0.65, 0.9375, 0.675, 0.875, 0.675, 0.875, 0.65, 0.9375, 0.675, 0.9375, 0.7, 0.875, 0.7, 0.875, 0.675, 0.9375, 0.7, 0.9375, 0.725, 0.875, 0.725, 0.875, 0.7, 0.9375, 0.725, 0.9375, 0.75, 0.875, 0.75, 0.875, 0.725, 0.9375, 0.75, 0.9375, 0.775, 0.875, 0.775, 0.875, 0.75, 0.9375, 0.775, 0.9375, 0.8, 0.875, 0.8, 0.875, 0.775, 0.9375, 0.8, 0.9375, 0.825, 0.875, 0.825, 0.875, 0.8, 0.9375, 0.825, 0.9375, 0.85, 0.875, 0.85, 0.875, 0.825, 0.9375, 0.85, 0.9375, 0.875, 0.875, 0.875, 0.875, 0.85, 0.9375, 0.875, 0.9375, 0.9, 0.875, 0.9, 0.875, 0.875, 0.9375, 0.9, 0.9375, 0.925, 0.875, 0.925, 0.875, 0.9, 0.9375, 0.925, 0.9375, 0.95, 0.875, 0.95, 0.875, 0.925, 0.9375, 0.95, 0.9375, 0.975, 0.875, 0.975, 0.875, 0.95, 1.0, 0.5, 1.0, 0.525, 0.9375, 0.525, 0.9375, 0.5, 1.0, 0.525, 1.0, 0.55, 0.9375, 0.55, 0.9375, 0.525, 1.0, 0.55, 1.0, 0.575, 0.9375, 0.575, 0.9375, 0.55, 1.0, 0.575, 1.0, 0.6, 0.9375, 0.6, 0.9375, 0.575, 1.0, 0.6, 1.0, 0.625, 0.9375, 0.625, 0.9375, 0.6, 1.0, 0.625, 1.0, 0.65, 0.9375, 0.65, 0.9375, 0.625, 1.0, 0.65, 1.0, 0.675, 0.9375, 0.675, 0.9375, 0.65, 1.0, 0.675, 1.0, 0.7, 0.9375, 0.7, 0.9375, 0.675, 1.0, 0.7, 1.0, 0.725, 0.9375, 0.725, 0.9375, 0.7, 1.0, 0.725, 1.0, 0.75, 0.9375, 0.75, 0.9375, 0.725, 1.0, 0.75, 1.0, 0.775, 0.9375, 0.775, 0.9375, 0.75, 1.0, 0.775, 1.0, 0.8, 0.9375, 0.8, 0.9375, 0.775, 1.0, 0.8, 1.0, 0.825, 0.9375, 0.825, 0.9375, 0.8, 1.0, 0.825, 1.0, 0.85, 0.9375, 0.85, 0.9375, 0.825, 1.0, 0.85, 1.0, 0.875, 0.9375, 0.875, 0.9375, 0.85, 1.0, 0.875, 1.0, 0.9, 0.9375, 0.9, 0.9375, 0.875, 1.0, 0.9, 1.0, 0.925, 0.9375, 0.925, 0.9375, 0.9, 1.0, 0.925, 1.0, 0.95, 0.9375, 0.95, 0.9375, 0.925, 1.0, 0.95, 1.0, 0.975, 0.9375, 0.975, 0.9375, 0.95])
me_cylinder.use_remesh_fix_poles = True
me_cylinder.use_remesh_preserve_attributes = False
me_cylinder.update()
arm_armature = bpy.data.armatures.new('Armature')  # bones are not reproduced

# ---- objects
ob_cylinder = bpy.data.objects.new('Cylinder', me_cylinder)
ob_armature = bpy.data.objects.new('Armature', arm_armature)

# ---- transforms, parenting, visibility, modifiers, constraints
ob_cylinder.parent = ob_armature
ob_cylinder.matrix_parent_inverse = Matrix(((1.0, -0.0, 0.0, -0.0), (-0.0, 1.0, -0.0, 0.0), (0.0, -0.0, 1.0, 5.0), (-0.0, 0.0, -0.0, 1.0)))
ob_cylinder.location = (0.0, 0.0, 0.0)
_vg = ob_cylinder.vertex_groups.new(name='Bone')
for _i, _w in zip([0, 2, 4, 6, 8, 10, 12, 14, 16, 18, 20, 22, 24, 26, 28, 30, 32, 33, 34, 35, 66, 67, 68, 69, 85, 86, 87, 88, 104, 105, 106, 107, 123, 124, 125, 126, 142, 143, 144, 145, 161, 162, 163, 164, 180, 181, 182, 183, 199, 200, 201, 202, 218, 219, 220, 221, 237, 238, 239, 240, 256, 257, 258, 259, 275, 276, 277, 278, 294, 295, 296, 297, 313, 314, 315, 316, 332, 333, 334, 335], [0.9435, 0.9436, 0.9442, 0.9507, 0.9442, 0.9436, 0.9435, 0.9489, 0.9435, 0.9436, 0.9442, 0.9507, 0.9442, 0.9436, 0.9435, 0.9489, 0.8697, 0.4985, 0.1231, 0.004875, 0.004875, 0.1231, 0.4985, 0.8696, 0.004876, 0.1231, 0.4985, 0.8698, 0.004877, 0.1231, 0.4986, 0.8703, 0.004876, 0.1231, 0.4985, 0.8698, 0.004875, 0.1231, 0.4985, 0.8697, 0.004875, 0.1231, 0.4985, 0.8697, 0.004875, 0.1231, 0.4985, 0.8701, 0.004875, 0.1231, 0.4985, 0.8697, 0.004875, 0.1231, 0.4985, 0.8696, 0.004876, 0.1231, 0.4985, 0.8698, 0.004877, 0.1231, 0.4986, 0.8703, 0.004876, 0.1231, 0.4985, 0.8698, 0.004875, 0.1231, 0.4985, 0.8696, 0.004875, 0.1231, 0.4985, 0.8697, 0.004875, 0.1231, 0.4985, 0.8701]): _vg.add([_i], _w, 'REPLACE')
_vg = ob_cylinder.vertex_groups.new(name='Bone.001')
for _i, _w in zip([0, 2, 4, 6, 8, 10, 12, 14, 16, 18, 20, 22, 24, 26, 28, 30, 32, 33, 34, 35, 36, 37, 64, 65, 66, 67, 68, 69, 83, 84, 85, 86, 87, 88, 102, 103, 104, 105, 106, 107, 121, 122, 123, 124, 125, 126, 140, 141, 142, 143, 144, 145, 159, 160, 161, 162, 163, 164, 178, 179, 180, 181, 182, 183, 197, 198, 199, 200, 201, 202, 216, 217, 218, 219, 220, 221, 235, 236, 237, 238, 239, 240, 254, 255, 256, 257, 258, 259, 273, 274, 275, 276, 277, 278, 292, 293, 294, 295, 296, 297, 311, 312, 313, 314, 315, 316, 330, 331, 332, 333, 334, 335], [0.05342, 0.05328, 0.05269, 0.04313, 0.05269, 0.05328, 0.05342, 0.0465, 0.05342, 0.05328, 0.05269, 0.04313, 0.05269, 0.05328, 0.05342, 0.0465, 0.1231, 0.4739, 0.7535, 0.4726, 0.1167, 0.002019, 0.002019, 0.1167, 0.4726, 0.7535, 0.4739, 0.1232, 0.002019, 0.1167, 0.4726, 0.7535, 0.4739, 0.123, 0.002019, 0.1167, 0.4726, 0.7535, 0.4738, 0.1225, 0.002019, 0.1167, 0.4726, 0.7535, 0.4739, 0.123, 0.002019, 0.1167, 0.4726, 0.7535, 0.4739, 0.1232, 0.002019, 0.1167, 0.4726, 0.7535, 0.4739, 0.1231, 0.002019, 0.1167, 0.4726, 0.7535, 0.4739, 0.1228, 0.002019, 0.1167, 0.4726, 0.7535, 0.4739, 0.1231, 0.002019, 0.1167, 0.4726, 0.7535, 0.4739, 0.1232, 0.002019, 0.1167, 0.4726, 0.7535, 0.4739, 0.123, 0.002019, 0.1167, 0.4726, 0.7535, 0.4738, 0.1225, 0.002019, 0.1167, 0.4726, 0.7535, 0.4739, 0.123, 0.002019, 0.1167, 0.4726, 0.7535, 0.4739, 0.1232, 0.002019, 0.1167, 0.4726, 0.7535, 0.4739, 0.1231, 0.002019, 0.1167, 0.4726, 0.7535, 0.4739, 0.1228]): _vg.add([_i], _w, 'REPLACE')
_vg = ob_cylinder.vertex_groups.new(name='Bone.002')
for _i, _w in zip([33, 34, 35, 36, 37, 38, 39, 62, 63, 64, 65, 66, 67, 68, 81, 82, 83, 84, 85, 86, 87, 100, 101, 102, 103, 104, 105, 106, 119, 120, 121, 122, 123, 124, 125, 138, 139, 140, 141, 142, 143, 144, 157, 158, 159, 160, 161, 162, 163, 176, 177, 178, 179, 180, 181, 182, 195, 196, 197, 198, 199, 200, 201, 214, 215, 216, 217, 218, 219, 220, 233, 234, 235, 236, 237, 238, 239, 252, 253, 254, 255, 256, 257, 258, 271, 272, 273, 274, 275, 276, 277, 290, 291, 292, 293, 294, 295, 296, 309, 310, 311, 312, 313, 314, 315, 328, 329, 330, 331, 332, 333, 334], [0.002169, 0.1167, 0.4725, 0.7531, 0.4725, 0.1166, 0.002011, 0.002011, 0.1166, 0.4725, 0.7531, 0.4725, 0.1167, 0.002169, 0.002011, 0.1166, 0.4725, 0.7531, 0.4725, 0.1167, 0.002166, 0.002011, 0.1166, 0.4725, 0.7531, 0.4725, 0.1167, 0.002161, 0.002011, 0.1166, 0.4725, 0.7531, 0.4725, 0.1167, 0.002166, 0.002011, 0.1166, 0.4725, 0.7531, 0.4725, 0.1167, 0.002169, 0.002011, 0.1166, 0.4725, 0.7531, 0.4725, 0.1167, 0.002169, 0.002011, 0.1166, 0.4725, 0.7531, 0.4725, 0.1167, 0.002165, 0.002011, 0.1166, 0.4725, 0.7531, 0.4725, 0.1167, 0.002169, 0.002011, 0.1166, 0.4725, 0.7531, 0.4725, 0.1167, 0.002169, 0.002011, 0.1166, 0.4725, 0.7531, 0.4725, 0.1167, 0.002166, 0.002011, 0.1166, 0.4725, 0.7531, 0.4725, 0.1167, 0.002161, 0.002011, 0.1166, 0.4725, 0.7531, 0.4725, 0.1167, 0.002166, 0.002011, 0.1166, 0.4725, 0.7531, 0.4725, 0.1167, 0.002169, 0.002011, 0.1166, 0.4725, 0.7531, 0.4725, 0.1167, 0.002169, 0.002011, 0.1166, 0.4725, 0.7531, 0.4725, 0.1167, 0.002165]): _vg.add([_i], _w, 'REPLACE')
_vg = ob_cylinder.vertex_groups.new(name='Bone.003')
for _i, _w in zip([35, 36, 37, 38, 39, 40, 41, 60, 61, 62, 63, 64, 65, 66, 79, 80, 81, 82, 83, 84, 85, 98, 99, 100, 101, 102, 103, 104, 117, 118, 119, 120, 121, 122, 123, 136, 137, 138, 139, 140, 141, 142, 155, 156, 157, 158, 159, 160, 161, 174, 175, 176, 177, 178, 179, 180, 193, 194, 195, 196, 197, 198, 199, 212, 213, 214, 215, 216, 217, 218, 231, 232, 233, 234, 235, 236, 237, 250, 251, 252, 253, 254, 255, 256, 269, 270, 271, 272, 273, 274, 275, 288, 289, 290, 291, 292, 293, 294, 307, 308, 309, 310, 311, 312, 313, 326, 327, 328, 329, 330, 331, 332], [0.002011, 0.1166, 0.4725, 0.7531, 0.4725, 0.1166, 0.002011, 0.002011, 0.1166, 0.4725, 0.7531, 0.4725, 0.1166, 0.002011, 0.002011, 0.1166, 0.4725, 0.7531, 0.4725, 0.1166, 0.002011, 0.002011, 0.1166, 0.4725, 0.7531, 0.4725, 0.1166, 0.002011, 0.002011, 0.1166, 0.4725, 0.7531, 0.4725, 0.1166, 0.002011, 0.002011, 0.1166, 0.4725, 0.7531, 0.4725, 0.1166, 0.002011, 0.002011, 0.1166, 0.4725, 0.7531, 0.4725, 0.1166, 0.002011, 0.002011, 0.1166, 0.4725, 0.7531, 0.4725, 0.1166, 0.002011, 0.002011, 0.1166, 0.4725, 0.7531, 0.4725, 0.1166, 0.002011, 0.002011, 0.1166, 0.4725, 0.7531, 0.4725, 0.1166, 0.002011, 0.002011, 0.1166, 0.4725, 0.7531, 0.4725, 0.1166, 0.002011, 0.002011, 0.1166, 0.4725, 0.7531, 0.4725, 0.1166, 0.002011, 0.002011, 0.1166, 0.4725, 0.7531, 0.4725, 0.1166, 0.002011, 0.002011, 0.1166, 0.4725, 0.7531, 0.4725, 0.1166, 0.002011, 0.002011, 0.1166, 0.4725, 0.7531, 0.4725, 0.1166, 0.002011, 0.002011, 0.1166, 0.4725, 0.7531, 0.4725, 0.1166, 0.002011]): _vg.add([_i], _w, 'REPLACE')
_vg = ob_cylinder.vertex_groups.new(name='Bone.004')
for _i, _w in zip([37, 38, 39, 40, 41, 42, 43, 58, 59, 60, 61, 62, 63, 64, 77, 78, 79, 80, 81, 82, 83, 96, 97, 98, 99, 100, 101, 102, 115, 116, 117, 118, 119, 120, 121, 134, 135, 136, 137, 138, 139, 140, 153, 154, 155, 156, 157, 158, 159, 172, 173, 174, 175, 176, 177, 178, 191, 192, 193, 194, 195, 196, 197, 210, 211, 212, 213, 214, 215, 216, 229, 230, 231, 232, 233, 234, 235, 248, 249, 250, 251, 252, 253, 254, 267, 268, 269, 270, 271, 272, 273, 286, 287, 288, 289, 290, 291, 292, 305, 306, 307, 308, 309, 310, 311, 324, 325, 326, 327, 328, 329, 330], [0.002011, 0.1166, 0.4725, 0.7531, 0.4725, 0.1166, 0.002011, 0.002011, 0.1166, 0.4725, 0.7531, 0.4725, 0.1166, 0.002011, 0.002011, 0.1166, 0.4725, 0.7531, 0.4725, 0.1166, 0.002011, 0.002011, 0.1166, 0.4725, 0.7531, 0.4725, 0.1166, 0.002011, 0.002011, 0.1166, 0.4725, 0.7531, 0.4725, 0.1166, 0.002011, 0.002011, 0.1166, 0.4725, 0.7531, 0.4725, 0.1166, 0.002011, 0.002011, 0.1166, 0.4725, 0.7531, 0.4725, 0.1166, 0.002011, 0.002011, 0.1166, 0.4725, 0.7531, 0.4725, 0.1166, 0.002011, 0.002011, 0.1166, 0.4725, 0.7531, 0.4725, 0.1166, 0.002011, 0.002011, 0.1166, 0.4725, 0.7531, 0.4725, 0.1166, 0.002011, 0.002011, 0.1166, 0.4725, 0.7531, 0.4725, 0.1166, 0.002011, 0.002011, 0.1166, 0.4725, 0.7531, 0.4725, 0.1166, 0.002011, 0.002011, 0.1166, 0.4725, 0.7531, 0.4725, 0.1166, 0.002011, 0.002011, 0.1166, 0.4725, 0.7531, 0.4725, 0.1166, 0.002011, 0.002011, 0.1166, 0.4725, 0.7531, 0.4725, 0.1166, 0.002011, 0.002011, 0.1166, 0.4725, 0.7531, 0.4725, 0.1166, 0.002011]): _vg.add([_i], _w, 'REPLACE')
_vg = ob_cylinder.vertex_groups.new(name='Bone.005')
for _i, _w in zip([39, 40, 41, 42, 43, 44, 45, 56, 57, 58, 59, 60, 61, 62, 75, 76, 77, 78, 79, 80, 81, 94, 95, 96, 97, 98, 99, 100, 113, 114, 115, 116, 117, 118, 119, 132, 133, 134, 135, 136, 137, 138, 151, 152, 153, 154, 155, 156, 157, 170, 171, 172, 173, 174, 175, 176, 189, 190, 191, 192, 193, 194, 195, 208, 209, 210, 211, 212, 213, 214, 227, 228, 229, 230, 231, 232, 233, 246, 247, 248, 249, 250, 251, 252, 265, 266, 267, 268, 269, 270, 271, 284, 285, 286, 287, 288, 289, 290, 303, 304, 305, 306, 307, 308, 309, 322, 323, 324, 325, 326, 327, 328], [0.002011, 0.1166, 0.4725, 0.7531, 0.4725, 0.1166, 0.002011, 0.002011, 0.1166, 0.4725, 0.7531, 0.4725, 0.1166, 0.002011, 0.002011, 0.1166, 0.4725, 0.7531, 0.4725, 0.1166, 0.002011, 0.002011, 0.1166, 0.4725, 0.7531, 0.4725, 0.1166, 0.002011, 0.002011, 0.1166, 0.4725, 0.7531, 0.4725, 0.1166, 0.002011, 0.002011, 0.1166, 0.4725, 0.7531, 0.4725, 0.1166, 0.002011, 0.002011, 0.1166, 0.4725, 0.7531, 0.4725, 0.1166, 0.002011, 0.002011, 0.1166, 0.4725, 0.7531, 0.4725, 0.1166, 0.002011, 0.002011, 0.1166, 0.4725, 0.7531, 0.4725, 0.1166, 0.002011, 0.002011, 0.1166, 0.4725, 0.7531, 0.4725, 0.1166, 0.002011, 0.002011, 0.1166, 0.4725, 0.7531, 0.4725, 0.1166, 0.002011, 0.002011, 0.1166, 0.4725, 0.7531, 0.4725, 0.1166, 0.002011, 0.002011, 0.1166, 0.4725, 0.7531, 0.4725, 0.1166, 0.002011, 0.002011, 0.1166, 0.4725, 0.7531, 0.4725, 0.1166, 0.002011, 0.002011, 0.1166, 0.4725, 0.7531, 0.4725, 0.1166, 0.002011, 0.002011, 0.1166, 0.4725, 0.7531, 0.4725, 0.1166, 0.002011]): _vg.add([_i], _w, 'REPLACE')
_vg = ob_cylinder.vertex_groups.new(name='Bone.006')
for _i, _w in zip([41, 42, 43, 44, 45, 46, 47, 54, 55, 56, 57, 58, 59, 60, 73, 74, 75, 76, 77, 78, 79, 92, 93, 94, 95, 96, 97, 98, 111, 112, 113, 114, 115, 116, 117, 130, 131, 132, 133, 134, 135, 136, 149, 150, 151, 152, 153, 154, 155, 168, 169, 170, 171, 172, 173, 174, 187, 188, 189, 190, 191, 192, 193, 206, 207, 208, 209, 210, 211, 212, 225, 226, 227, 228, 229, 230, 231, 244, 245, 246, 247, 248, 249, 250, 263, 264, 265, 266, 267, 268, 269, 282, 283, 284, 285, 286, 287, 288, 301, 302, 303, 304, 305, 306, 307, 320, 321, 322, 323, 324, 325, 326], [0.002011, 0.1166, 0.4725, 0.7531, 0.4725, 0.1166, 0.002011, 0.002011, 0.1166, 0.4725, 0.7531, 0.4725, 0.1166, 0.002011, 0.002011, 0.1166, 0.4725, 0.7531, 0.4725, 0.1166, 0.002011, 0.002011, 0.1166, 0.4725, 0.7531, 0.4725, 0.1166, 0.002011, 0.002011, 0.1166, 0.4725, 0.7531, 0.4725, 0.1166, 0.002011, 0.002011, 0.1166, 0.4725, 0.7531, 0.4725, 0.1166, 0.002011, 0.002011, 0.1166, 0.4725, 0.7531, 0.4725, 0.1166, 0.002011, 0.002011, 0.1166, 0.4725, 0.7531, 0.4725, 0.1166, 0.002011, 0.002011, 0.1166, 0.4725, 0.7531, 0.4725, 0.1166, 0.002011, 0.002011, 0.1166, 0.4725, 0.7531, 0.4725, 0.1166, 0.002011, 0.002011, 0.1166, 0.4725, 0.7531, 0.4725, 0.1166, 0.002011, 0.002011, 0.1166, 0.4725, 0.7531, 0.4725, 0.1166, 0.002011, 0.002011, 0.1166, 0.4725, 0.7531, 0.4725, 0.1166, 0.002011, 0.002011, 0.1166, 0.4725, 0.7531, 0.4725, 0.1166, 0.002011, 0.002011, 0.1166, 0.4725, 0.7531, 0.4725, 0.1166, 0.002011, 0.002011, 0.1166, 0.4725, 0.7531, 0.4725, 0.1166, 0.002011]): _vg.add([_i], _w, 'REPLACE')
_vg = ob_cylinder.vertex_groups.new(name='Bone.007')
for _i, _w in zip([43, 44, 45, 46, 47, 48, 49, 52, 53, 54, 55, 56, 57, 58, 71, 72, 73, 74, 75, 76, 77, 90, 91, 92, 93, 94, 95, 96, 109, 110, 111, 112, 113, 114, 115, 128, 129, 130, 131, 132, 133, 134, 147, 148, 149, 150, 151, 152, 153, 166, 167, 168, 169, 170, 171, 172, 185, 186, 187, 188, 189, 190, 191, 204, 205, 206, 207, 208, 209, 210, 223, 224, 225, 226, 227, 228, 229, 242, 243, 244, 245, 246, 247, 248, 261, 262, 263, 264, 265, 266, 267, 280, 281, 282, 283, 284, 285, 286, 299, 300, 301, 302, 303, 304, 305, 318, 319, 320, 321, 322, 323, 324], [0.002011, 0.1166, 0.4725, 0.7531, 0.4725, 0.1167, 0.002169, 0.002169, 0.1167, 0.4725, 0.7531, 0.4725, 0.1166, 0.002011, 0.002165, 0.1167, 0.4725, 0.7531, 0.4725, 0.1166, 0.002011, 0.002169, 0.1167, 0.4725, 0.7531, 0.4725, 0.1166, 0.002011, 0.002169, 0.1167, 0.4725, 0.7531, 0.4725, 0.1166, 0.002011, 0.002166, 0.1167, 0.4725, 0.7531, 0.4725, 0.1166, 0.002011, 0.002161, 0.1167, 0.4725, 0.7531, 0.4725, 0.1166, 0.002011, 0.002166, 0.1167, 0.4725, 0.7531, 0.4725, 0.1166, 0.002011, 0.002169, 0.1167, 0.4725, 0.7531, 0.4725, 0.1166, 0.002011, 0.002169, 0.1167, 0.4725, 0.7531, 0.4725, 0.1166, 0.002011, 0.002165, 0.1167, 0.4725, 0.7531, 0.4725, 0.1166, 0.002011, 0.002169, 0.1167, 0.4725, 0.7531, 0.4725, 0.1166, 0.002011, 0.002169, 0.1167, 0.4725, 0.7531, 0.4725, 0.1166, 0.002011, 0.002166, 0.1167, 0.4725, 0.7531, 0.4725, 0.1166, 0.002011, 0.002161, 0.1167, 0.4725, 0.7531, 0.4725, 0.1166, 0.002011, 0.002166, 0.1167, 0.4725, 0.7531, 0.4725, 0.1166, 0.002011]): _vg.add([_i], _w, 'REPLACE')
_vg = ob_cylinder.vertex_groups.new(name='Bone.008')
for _i, _w in zip([1, 3, 5, 7, 9, 11, 13, 15, 17, 19, 21, 23, 25, 27, 29, 31, 45, 46, 47, 48, 49, 50, 51, 52, 53, 54, 55, 56, 70, 71, 72, 73, 74, 75, 89, 90, 91, 92, 93, 94, 108, 109, 110, 111, 112, 113, 127, 128, 129, 130, 131, 132, 146, 147, 148, 149, 150, 151, 165, 166, 167, 168, 169, 170, 184, 185, 186, 187, 188, 189, 203, 204, 205, 206, 207, 208, 222, 223, 224, 225, 226, 227, 241, 242, 243, 244, 245, 246, 260, 261, 262, 263, 264, 265, 279, 280, 281, 282, 283, 284, 298, 299, 300, 301, 302, 303, 317, 318, 319, 320, 321, 322], [0.05328, 0.05342, 0.0465, 0.05342, 0.05328, 0.05269, 0.04313, 0.05269, 0.05328, 0.05342, 0.0465, 0.05342, 0.05328, 0.05269, 0.04313, 0.05269, 0.002019, 0.1167, 0.4726, 0.7535, 0.4739, 0.1232, 0.1231, 0.4739, 0.7535, 0.4726, 0.1167, 0.002019, 0.1228, 0.4739, 0.7535, 0.4726, 0.1167, 0.002019, 0.1231, 0.4739, 0.7535, 0.4726, 0.1167, 0.002019, 0.1232, 0.4739, 0.7535, 0.4726, 0.1167, 0.002019, 0.123, 0.4739, 0.7535, 0.4726, 0.1167, 0.002019, 0.1225, 0.4738, 0.7535, 0.4726, 0.1167, 0.002019, 0.123, 0.4739, 0.7535, 0.4726, 0.1167, 0.002019, 0.1232, 0.4739, 0.7535, 0.4726, 0.1167, 0.002019, 0.1231, 0.4739, 0.7535, 0.4726, 0.1167, 0.002019, 0.1228, 0.4739, 0.7535, 0.4726, 0.1167, 0.002019, 0.1231, 0.4739, 0.7535, 0.4726, 0.1167, 0.002019, 0.1232, 0.4739, 0.7535, 0.4726, 0.1167, 0.002019, 0.123, 0.4739, 0.7535, 0.4726, 0.1167, 0.002019, 0.1225, 0.4738, 0.7535, 0.4726, 0.1167, 0.002019, 0.123, 0.4739, 0.7535, 0.4726, 0.1167, 0.002019]): _vg.add([_i], _w, 'REPLACE')
_vg = ob_cylinder.vertex_groups.new(name='Bone.009')
for _i, _w in zip([1, 3, 5, 7, 9, 11, 13, 15, 17, 19, 21, 23, 25, 27, 29, 31, 47, 48, 49, 50, 51, 52, 53, 54, 70, 71, 72, 73, 89, 90, 91, 92, 108, 109, 110, 111, 127, 128, 129, 130, 146, 147, 148, 149, 165, 166, 167, 168, 184, 185, 186, 187, 203, 204, 205, 206, 222, 223, 224, 225, 241, 242, 243, 244, 260, 261, 262, 263, 279, 280, 281, 282, 298, 299, 300, 301, 317, 318, 319, 320], [0.9436, 0.9435, 0.9489, 0.9435, 0.9436, 0.9442, 0.9507, 0.9442, 0.9436, 0.9435, 0.9489, 0.9435, 0.9436, 0.9442, 0.9507, 0.9442, 0.004875, 0.1231, 0.4985, 0.8696, 0.8697, 0.4985, 0.1231, 0.004875, 0.8701, 0.4985, 0.1231, 0.004875, 0.8697, 0.4985, 0.1231, 0.004875, 0.8696, 0.4985, 0.1231, 0.004875, 0.8698, 0.4985, 0.1231, 0.004876, 0.8703, 0.4986, 0.1231, 0.004877, 0.8698, 0.4985, 0.1231, 0.004876, 0.8696, 0.4985, 0.1231, 0.004875, 0.8697, 0.4985, 0.1231, 0.004875, 0.8701, 0.4985, 0.1231, 0.004875, 0.8697, 0.4985, 0.1231, 0.004875, 0.8697, 0.4985, 0.1231, 0.004875, 0.8698, 0.4985, 0.1231, 0.004876, 0.8703, 0.4986, 0.1231, 0.004877, 0.8698, 0.4985, 0.1231, 0.004876]): _vg.add([_i], _w, 'REPLACE')
_m = ob_cylinder.modifiers.new('Armature', 'ARMATURE')
_m.object = ob_armature
ob_armature.location = (0.0, 0.0, 0.0)
ob_armature.scale = (10.0, 10.0, 10.0)

# ---- collection membership
col_collection.objects.link(ob_cylinder)
col_collection.objects.link(ob_armature)

# ---- scene / render settings (as saved in the file)
scene.frame_start = 1; scene.frame_end = 250; scene.frame_set(1)
scene.render.engine = 'BLENDER_EEVEE_NEXT'
scene.cycles.sampling_pattern = 'TABULATED_SOBOL'
scene.cycles.use_light_tree = False
scene.view_settings.view_transform = 'Filmic'
bpy.context.view_layer.update()

# ---- added for rendering (the .blend has no active camera and no usable light): camera, sun
cam_auto = bpy.data.cameras.new('AutoCamera')
cam_auto.lens = 50.0
cam_auto.sensor_width = 36.0
cam_auto.clip_end = 1687.46
ob_auto_camera = bpy.data.objects.new('AutoCamera', cam_auto)
scene.collection.objects.link(ob_auto_camera)
ob_auto_camera.location = (96.1522, -115.383, 126.922)
ob_auto_camera.rotation_euler = (1.09748, -7.21219e-08, 0.694738)
scene.camera = ob_auto_camera
light_auto_sun = bpy.data.lights.new('AutoSun', 'SUN')
light_auto_sun.energy = 3.0
light_auto_sun.angle = 0.0523599
ob_auto_sun = bpy.data.objects.new('AutoSun', light_auto_sun)
scene.collection.objects.link(ob_auto_sun)
ob_auto_sun.rotation_euler = (0.872665, 0.174533, 0.523599)
bpy.context.view_layer.update()
